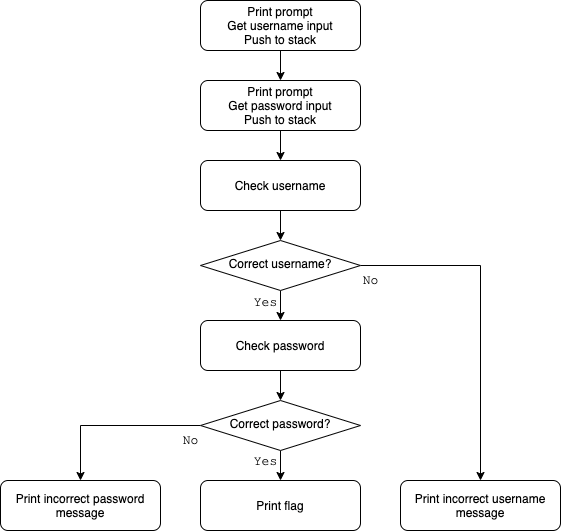

The diagram above was exported from draw.io. Its source (the exported page's mxGraphModel, read from the mxfile embedded in the PNG):
<mxGraphModel dx="846" dy="759" grid="1" gridSize="10" guides="1" tooltips="1" connect="1" arrows="1" fold="1" page="1" pageScale="1" pageWidth="850" pageHeight="1100" math="0" shadow="0">
  <root>
    <mxCell id="0" />
    <mxCell id="1" parent="0" />
    <mxCell id="p26_aqyeKTWTYryFkg8c-1" value="" style="edgeStyle=orthogonalEdgeStyle;rounded=0;orthogonalLoop=1;jettySize=auto;html=1;" edge="1" parent="1" source="p26_aqyeKTWTYryFkg8c-2" target="p26_aqyeKTWTYryFkg8c-3">
      <mxGeometry relative="1" as="geometry" />
    </mxCell>
    <mxCell id="p26_aqyeKTWTYryFkg8c-2" value="Print prompt&lt;br&gt;Get username input&lt;br&gt;Push to stack" style="rounded=1;whiteSpace=wrap;html=1;fontSize=12;glass=0;strokeWidth=1;shadow=0;" vertex="1" parent="1">
      <mxGeometry x="360" y="240" width="160" height="50" as="geometry" />
    </mxCell>
    <mxCell id="p26_aqyeKTWTYryFkg8c-5" value="" style="edgeStyle=orthogonalEdgeStyle;rounded=0;orthogonalLoop=1;jettySize=auto;html=1;" edge="1" parent="1" source="p26_aqyeKTWTYryFkg8c-3" target="p26_aqyeKTWTYryFkg8c-4">
      <mxGeometry relative="1" as="geometry" />
    </mxCell>
    <mxCell id="p26_aqyeKTWTYryFkg8c-3" value="Print prompt&lt;br&gt;Get password input&lt;br&gt;Push to stack" style="rounded=1;whiteSpace=wrap;html=1;fontSize=12;glass=0;strokeWidth=1;shadow=0;" vertex="1" parent="1">
      <mxGeometry x="360" y="320" width="160" height="50" as="geometry" />
    </mxCell>
    <mxCell id="p26_aqyeKTWTYryFkg8c-12" value="" style="edgeStyle=orthogonalEdgeStyle;rounded=0;orthogonalLoop=1;jettySize=auto;html=1;" edge="1" parent="1" source="p26_aqyeKTWTYryFkg8c-4" target="p26_aqyeKTWTYryFkg8c-11">
      <mxGeometry relative="1" as="geometry" />
    </mxCell>
    <mxCell id="p26_aqyeKTWTYryFkg8c-4" value="Check username" style="rounded=1;whiteSpace=wrap;html=1;fontSize=12;glass=0;strokeWidth=1;shadow=0;" vertex="1" parent="1">
      <mxGeometry x="360" y="400" width="160" height="50" as="geometry" />
    </mxCell>
    <mxCell id="p26_aqyeKTWTYryFkg8c-16" value="" style="edgeStyle=orthogonalEdgeStyle;rounded=0;orthogonalLoop=1;jettySize=auto;html=1;" edge="1" parent="1" source="p26_aqyeKTWTYryFkg8c-6" target="p26_aqyeKTWTYryFkg8c-13">
      <mxGeometry relative="1" as="geometry" />
    </mxCell>
    <mxCell id="p26_aqyeKTWTYryFkg8c-6" value="Check password" style="rounded=1;whiteSpace=wrap;html=1;fontSize=12;glass=0;strokeWidth=1;shadow=0;" vertex="1" parent="1">
      <mxGeometry x="360" y="560" width="160" height="50" as="geometry" />
    </mxCell>
    <mxCell id="p26_aqyeKTWTYryFkg8c-15" value="" style="edgeStyle=orthogonalEdgeStyle;rounded=0;orthogonalLoop=1;jettySize=auto;html=1;" edge="1" parent="1" source="p26_aqyeKTWTYryFkg8c-11" target="p26_aqyeKTWTYryFkg8c-6">
      <mxGeometry relative="1" as="geometry" />
    </mxCell>
    <mxCell id="p26_aqyeKTWTYryFkg8c-24" value="Yes" style="edgeLabel;html=1;align=center;verticalAlign=middle;resizable=0;points=[];fontSize=13;fontFamily=Courier New;" vertex="1" connectable="0" parent="p26_aqyeKTWTYryFkg8c-15">
      <mxGeometry x="0.28" y="-1" relative="1" as="geometry">
        <mxPoint x="-14" as="offset" />
      </mxGeometry>
    </mxCell>
    <mxCell id="p26_aqyeKTWTYryFkg8c-21" style="edgeStyle=orthogonalEdgeStyle;rounded=0;orthogonalLoop=1;jettySize=auto;html=1;entryX=0.5;entryY=0;entryDx=0;entryDy=0;" edge="1" parent="1" source="p26_aqyeKTWTYryFkg8c-11" target="p26_aqyeKTWTYryFkg8c-19">
      <mxGeometry relative="1" as="geometry" />
    </mxCell>
    <mxCell id="p26_aqyeKTWTYryFkg8c-23" value="No" style="edgeLabel;html=1;align=center;verticalAlign=middle;resizable=0;points=[];fontFamily=Courier New;fontSize=13;" vertex="1" connectable="0" parent="p26_aqyeKTWTYryFkg8c-21">
      <mxGeometry x="-0.7373" y="-1" relative="1" as="geometry">
        <mxPoint x="-34" y="14" as="offset" />
      </mxGeometry>
    </mxCell>
    <mxCell id="p26_aqyeKTWTYryFkg8c-11" value="Correct username?" style="rhombus;whiteSpace=wrap;html=1;shadow=0;fontFamily=Helvetica;fontSize=12;align=center;strokeWidth=1;spacing=6;spacingTop=-4;" vertex="1" parent="1">
      <mxGeometry x="360" y="480" width="160" height="50" as="geometry" />
    </mxCell>
    <mxCell id="p26_aqyeKTWTYryFkg8c-18" value="" style="edgeStyle=orthogonalEdgeStyle;rounded=0;orthogonalLoop=1;jettySize=auto;html=1;" edge="1" parent="1" source="p26_aqyeKTWTYryFkg8c-13" target="p26_aqyeKTWTYryFkg8c-17">
      <mxGeometry relative="1" as="geometry" />
    </mxCell>
    <mxCell id="p26_aqyeKTWTYryFkg8c-25" value="Yes" style="edgeLabel;html=1;align=center;verticalAlign=middle;resizable=0;points=[];fontSize=13;fontFamily=Courier New;" vertex="1" connectable="0" parent="p26_aqyeKTWTYryFkg8c-18">
      <mxGeometry x="0.48" y="-1" relative="1" as="geometry">
        <mxPoint x="-14" y="-7" as="offset" />
      </mxGeometry>
    </mxCell>
    <mxCell id="p26_aqyeKTWTYryFkg8c-22" style="edgeStyle=orthogonalEdgeStyle;rounded=0;orthogonalLoop=1;jettySize=auto;html=1;entryX=0.5;entryY=0;entryDx=0;entryDy=0;" edge="1" parent="1" source="p26_aqyeKTWTYryFkg8c-13" target="p26_aqyeKTWTYryFkg8c-20">
      <mxGeometry relative="1" as="geometry" />
    </mxCell>
    <mxCell id="p26_aqyeKTWTYryFkg8c-26" value="No" style="edgeLabel;html=1;align=center;verticalAlign=middle;resizable=0;points=[];fontSize=13;fontFamily=Courier New;" vertex="1" connectable="0" parent="p26_aqyeKTWTYryFkg8c-22">
      <mxGeometry x="-0.8857" relative="1" as="geometry">
        <mxPoint y="15" as="offset" />
      </mxGeometry>
    </mxCell>
    <mxCell id="p26_aqyeKTWTYryFkg8c-13" value="Correct password?" style="rhombus;whiteSpace=wrap;html=1;shadow=0;fontFamily=Helvetica;fontSize=12;align=center;strokeWidth=1;spacing=6;spacingTop=-4;" vertex="1" parent="1">
      <mxGeometry x="360" y="640" width="160" height="50" as="geometry" />
    </mxCell>
    <mxCell id="p26_aqyeKTWTYryFkg8c-17" value="Print flag" style="rounded=1;whiteSpace=wrap;html=1;fontSize=12;glass=0;strokeWidth=1;shadow=0;" vertex="1" parent="1">
      <mxGeometry x="360" y="720" width="160" height="50" as="geometry" />
    </mxCell>
    <mxCell id="p26_aqyeKTWTYryFkg8c-19" value="Print incorrect username message" style="rounded=1;whiteSpace=wrap;html=1;fontSize=12;glass=0;strokeWidth=1;shadow=0;" vertex="1" parent="1">
      <mxGeometry x="560" y="720" width="160" height="50" as="geometry" />
    </mxCell>
    <mxCell id="p26_aqyeKTWTYryFkg8c-20" value="Print incorrect password message" style="rounded=1;whiteSpace=wrap;html=1;fontSize=12;glass=0;strokeWidth=1;shadow=0;" vertex="1" parent="1">
      <mxGeometry x="160" y="720" width="160" height="50" as="geometry" />
    </mxCell>
  </root>
</mxGraphModel>